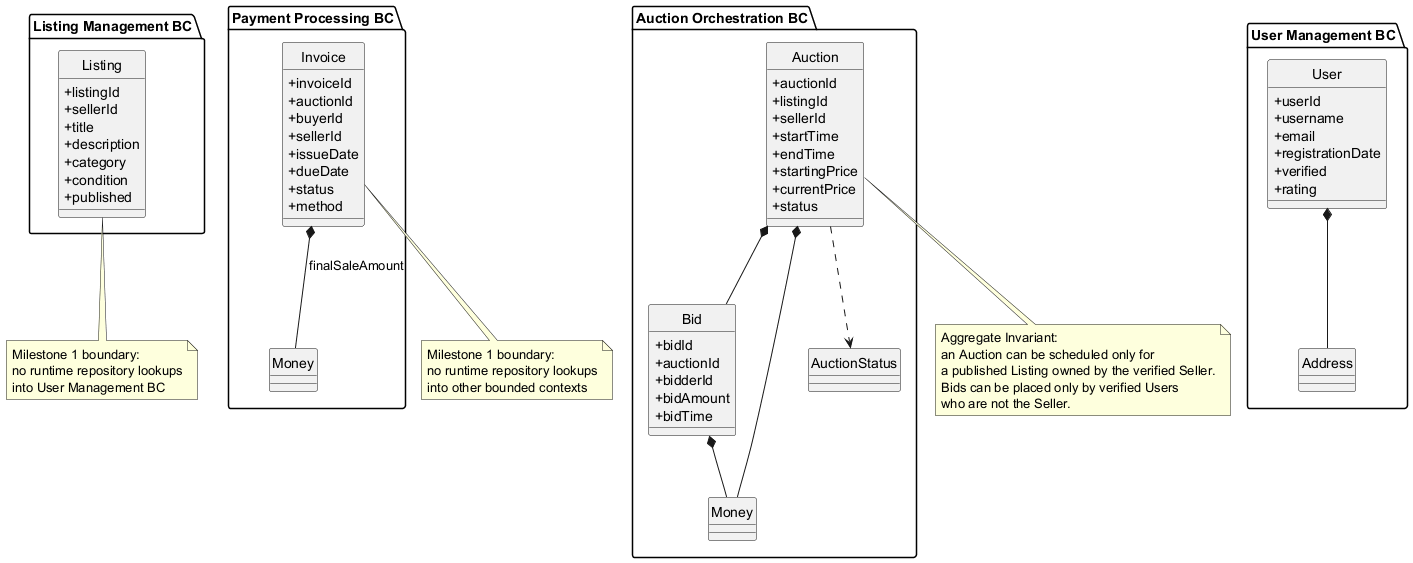

The diagram above was rendered by PlantUML. Its source (embedded in the PNG):
@startuml
hide circle
skinparam classAttributeIconSize 0

package "User Management BC" {
  class User {
    +userId
    +username
    +email
    +registrationDate
    +verified
    +rating
  }
  class Address
  User *-- Address
}

package "Auction Orchestration BC" {
  class Auction {
    +auctionId
    +listingId
    +sellerId
    +startTime
    +endTime
    +startingPrice
    +currentPrice
    +status
  }

  class Bid {
    +bidId
    +auctionId
    +bidderId
    +bidAmount
    +bidTime
  }

  class Money
  class AuctionStatus

  Auction *-- Bid
  Auction *-- Money
  Bid *-- Money
  Auction ..> AuctionStatus
}

package "Listing Management BC" {
  class Listing {
    +listingId
    +sellerId
    +title
    +description
    +category
    +condition
    +published
  }
}

package "Payment Processing BC" {
  class Invoice {
    +invoiceId
    +auctionId
    +buyerId
    +sellerId
    +issueDate
    +dueDate
    +status
    +method
  }

  class Money
  Invoice *-- Money : finalSaleAmount
}

note bottom of Listing
  Milestone 1 boundary:
  no runtime repository lookups
  into User Management BC
end note

note bottom of Invoice
  Milestone 1 boundary:
  no runtime repository lookups
  into other bounded contexts
end note

note bottom of Auction
  Aggregate Invariant:
  an Auction can be scheduled only for
  a published Listing owned by the verified Seller.
  Bids can be placed only by verified Users
  who are not the Seller.
end note

@enduml